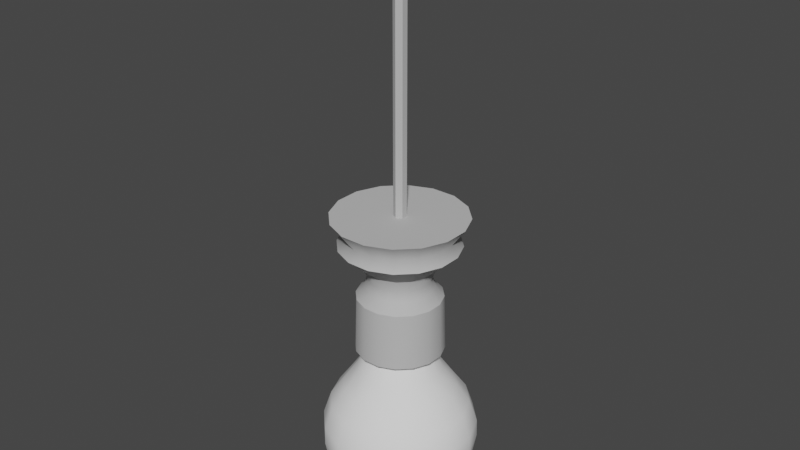 # Source: ampul_1.4.blend  (saved by Blender 2.83.19; exported with 4.5.12 LTS)
import bpy
from mathutils import Matrix  # noqa: F401  (used for matrix-valued properties, if any)

bpy.ops.wm.read_factory_settings(use_empty=True)
scene = bpy.context.scene
scene.name = 'Scene'

# ---- collections
col_collection = bpy.data.collections.new('Collection'); scene.collection.children.link(col_collection)

# ---- materials (node trees are filled in below, after node groups)
mat_k = bpy.data.materials.new('ışık')
mat_k.use_transparent_shadow = False
mat_duy = bpy.data.materials.new('duy')
mat_duy.use_transparent_shadow = False

# ---- node groups
ng_auto_smooth = bpy.data.node_groups.new('Auto Smooth', 'GeometryNodeTree')
_s = ng_auto_smooth.interface.new_socket(name='Geometry', in_out='OUTPUT', socket_type='NodeSocketGeometry')
_s = ng_auto_smooth.interface.new_socket(name='Geometry', in_out='INPUT', socket_type='NodeSocketGeometry')
_s = ng_auto_smooth.interface.new_socket(name='Angle', in_out='INPUT', socket_type='NodeSocketFloat')
_s.subtype = 'ANGLE'
_s.min_value = 0.0
_s.max_value = 3.142
ng_auto_smooth.is_modifier = True
_N = ng_auto_smooth.nodes; _L = ng_auto_smooth.links
n0 = _N.new('NodeGroupOutput'); n0.name = 'Group Output'; n0.location = (480, -100)
n1 = _N.new('NodeGroupInput'); n1.name = 'Group Input'; n1.location = (-420, -300)
n2 = _N.new('NodeGroupInput'); n2.name = 'Group Input.001'; n2.location = (-60, -100)
n3 = _N.new('GeometryNodeSetShadeSmooth'); n3.name = 'Set Shade Smooth'; n3.location = (120, -100)
n3.domain = 'EDGE'
n4 = _N.new('GeometryNodeSetShadeSmooth'); n4.name = 'Set Shade Smooth.001'; n4.location = (300, -100)
n5 = _N.new('GeometryNodeInputMeshEdgeAngle'); n5.name = 'Edge Angle'; n5.location = (-420, -220)
n6 = _N.new('GeometryNodeInputEdgeSmooth'); n6.name = 'Is Edge Smooth'; n6.location = (-60, -160)
n7 = _N.new('GeometryNodeInputShadeSmooth'); n7.name = 'Is Face Smooth'; n7.location = (-240, -340)
n8 = _N.new('FunctionNodeBooleanMath'); n8.name = 'Boolean Math'; n8.location = (-60, -220)
n9 = _N.new('FunctionNodeCompare'); n9.name = 'Compare'; n9.location = (-240, -180)
n9.operation = 'LESS_EQUAL'
_L.new(n5.outputs[0], n9.inputs[0])
_L.new(n4.outputs[0], n0.inputs[0])
_L.new(n1.outputs[1], n9.inputs[1])
_L.new(n9.outputs[0], n8.inputs[0])
_L.new(n7.outputs[0], n8.inputs[1])
_L.new(n2.outputs[0], n3.inputs[0])
_L.new(n6.outputs[0], n3.inputs[1])
_L.new(n3.outputs[0], n4.inputs[0])
_L.new(n8.outputs[0], n3.inputs[2])
n0.is_active_output = True

# ---- material node trees
mat_k.use_nodes = True; mat_k.node_tree.nodes.clear()
_N = mat_k.node_tree.nodes; _L = mat_k.node_tree.links
n0 = _N.new('ShaderNodeBsdfPrincipled'); n0.name = 'Principled BSDF'; n0.location = (10, 300)
n0.distribution = 'GGX'
n0.subsurface_method = 'BURLEY'
n0.inputs[2].default_value = 0.0
n0.inputs[3].default_value = 1.45
n0.inputs[27].default_value = (0.1005, 0.1005, 0.1005, 1.0)
n0.inputs[28].default_value = 1.0
n1 = _N.new('ShaderNodeOutputMaterial'); n1.name = 'Material Output'; n1.location = (300, 300)
_L.new(n0.outputs[0], n1.inputs[0])
n1.is_active_output = True
mat_duy.use_nodes = True; mat_duy.node_tree.nodes.clear()
_N = mat_duy.node_tree.nodes; _L = mat_duy.node_tree.links
n0 = _N.new('ShaderNodeBsdfPrincipled'); n0.name = 'Principled BSDF'; n0.location = (10, 300)
n0.distribution = 'GGX'
n0.subsurface_method = 'BURLEY'
n0.inputs[0].default_value = (0.5324, 0.5324, 0.5324, 1.0)
n0.inputs[2].default_value = 1.0
n0.inputs[3].default_value = 1.45
n0.inputs[27].default_value = (0.0, 0.0, 0.0, 1.0)
n0.inputs[28].default_value = 1.0
n1 = _N.new('ShaderNodeOutputMaterial'); n1.name = 'Material Output'; n1.location = (300, 300)
_L.new(n0.outputs[0], n1.inputs[0])
n1.is_active_output = True

# ---- world
world_world = bpy.data.worlds.new('World'); scene.world = world_world
world_world.use_nodes = True; world_world.node_tree.nodes.clear()
_N = world_world.node_tree.nodes; _L = world_world.node_tree.links
n0 = _N.new('ShaderNodeOutputWorld'); n0.name = 'World Output'; n0.location = (300, 300)
n1 = _N.new('ShaderNodeBackground'); n1.name = 'Background'; n1.location = (10, 300)
n1.inputs[0].default_value = (0.05088, 0.05088, 0.05088, 1.0)
_L.new(n1.outputs[0], n0.inputs[0])
n0.is_active_output = True
world_world.color = (0.05088, 0.05088, 0.05088)
world_world.use_sun_shadow = False
world_world.sun_shadow_jitter_overblur = 0.0

# ---- meshes
me_torus = bpy.data.meshes.new('Torus')
me_torus.from_pydata([(0.03948, 0.1985, 0.529), (0.1124, 0.1683, 0.529), (0.1683, 0.1124, 0.529), (0.1985, 0.03948, 0.529), (0.1985, -0.03948, 0.529), (0.1683, -0.1124, 0.529), (0.1124, -0.1683, 0.529), (0.03948, -0.1985, 0.529), (-0.03948, -0.1985, 0.529), (-0.1124, -0.1683, 0.529), (-0.1683, -0.1124, 0.529), (-0.1985, -0.03948, 0.529), (-0.1985, 0.03948, 0.529), (-0.1683, 0.1124, 0.529), (-0.1124, 0.1683, 0.529), (-0.03948, 0.1985, 0.529), (-0.05149, 0.2588, -0.03059), (-0.1466, 0.2194, -0.03059), (-0.2194, 0.1466, -0.03059), (-0.2588, 0.05149, -0.03059), (-0.2588, -0.05149, -0.03059), (-0.2194, -0.1466, -0.03059), (-0.1466, -0.2194, -0.03059), (-0.05149, -0.2588, -0.03059), (0.05149, -0.2588, -0.03059), (0.1466, -0.2194, -0.03059), (0.2194, -0.1466, -0.03059), (0.2588, -0.05149, -0.03059), (0.2588, 0.05149, -0.03059), (0.2194, 0.1466, -0.03059), (0.1466, 0.2194, -0.03059), (0.05149, 0.2588, -0.03059), (0.04947, 0.2487, -0.2289), (0.03717, 0.1869, -0.05274), (0.1409, 0.2109, -0.2289), (0.1058, 0.1584, -0.05274), (0.2109, 0.1409, -0.2289), (0.1584, 0.1058, -0.05274), (0.2487, 0.04947, -0.2289), (0.1869, 0.03717, -0.05274), (0.2487, -0.04947, -0.2289), (0.1869, -0.03717, -0.05274), (0.2109, -0.1409, -0.2289), (0.1584, -0.1058, -0.05274), (0.1409, -0.2109, -0.2289), (0.1058, -0.1584, -0.05274), (0.04947, -0.2487, -0.2289), (0.03717, -0.1869, -0.05274), (-0.04947, -0.2487, -0.2289), (-0.03717, -0.1869, -0.05274), (-0.1409, -0.2109, -0.2289), (-0.1059, -0.1584, -0.05274), (-0.2109, -0.1409, -0.2289), (-0.1584, -0.1058, -0.05274), (-0.2487, -0.04947, -0.2289), (-0.1869, -0.03717, -0.05274), (-0.2487, 0.04947, -0.2289), (-0.1869, 0.03717, -0.05274), (-0.2109, 0.1409, -0.2289), (-0.1584, 0.1059, -0.05274), (-0.1409, 0.2109, -0.2289), (-0.1058, 0.1584, -0.05274), (-0.04947, 0.2487, -0.2289), (-0.03717, 0.1869, -0.05274), (0.06581, 0.3308, -0.3981), (0.1874, 0.2805, -0.3981), (0.2805, 0.1874, -0.3981), (0.3308, 0.06581, -0.3981), (0.3308, -0.06581, -0.3981), (0.2805, -0.1874, -0.3981), (0.1874, -0.2805, -0.3981), (0.06581, -0.3308, -0.3981), (-0.06581, -0.3308, -0.3981), (-0.1874, -0.2805, -0.3981), (-0.2805, -0.1874, -0.3981), (-0.3308, -0.06581, -0.3981), (-0.3308, 0.06581, -0.3981), (-0.2805, 0.1874, -0.3981), (-0.1874, 0.2805, -0.3981), (-0.06581, 0.3308, -0.3981), (0.0812, 0.4082, -0.552), (0.2312, 0.3461, -0.552), (0.3461, 0.2312, -0.552), (0.4082, 0.0812, -0.552), (0.4082, -0.0812, -0.552), (0.3461, -0.2312, -0.552), (0.2312, -0.3461, -0.552), (0.0812, -0.4082, -0.552), (-0.0812, -0.4082, -0.552), (-0.2312, -0.3461, -0.552), (-0.3461, -0.2312, -0.552), (-0.4082, -0.0812, -0.552), (-0.4082, 0.0812, -0.552), (-0.3461, 0.2312, -0.552), (-0.2312, 0.3461, -0.552), (-0.0812, 0.4082, -0.552), (0.09032, 0.4541, -0.7491), (0.2572, 0.385, -0.7491), (0.385, 0.2572, -0.7491), (0.4541, 0.09032, -0.7491), (0.4541, -0.09032, -0.7491), (0.385, -0.2572, -0.7491), (0.2572, -0.385, -0.7491), (0.09032, -0.4541, -0.7491), (-0.09032, -0.4541, -0.7491), (-0.2572, -0.385, -0.7491), (-0.385, -0.2572, -0.7491), (-0.4541, -0.09032, -0.7491), (-0.4541, 0.09032, -0.7491), (-0.385, 0.2572, -0.7491), (-0.2572, 0.385, -0.7491), (-0.09032, 0.4541, -0.7491), (0.0867, 0.4359, -1.052), (0.2469, 0.3695, -1.052), (0.3695, 0.2469, -1.052), (0.4359, 0.0867, -1.052), (0.4359, -0.0867, -1.052), (0.3695, -0.2469, -1.052), (0.2469, -0.3695, -1.052), (0.0867, -0.4359, -1.052), (-0.0867, -0.4359, -1.052), (-0.2469, -0.3695, -1.052), (-0.3695, -0.2469, -1.052), (-0.4359, -0.0867, -1.052), (-0.4359, 0.0867, -1.052), (-0.3695, 0.2469, -1.052), (-0.2469, 0.3695, -1.052), (-0.0867, 0.4359, -1.052), (0.06228, 0.3131, -1.297), (0.1774, 0.2654, -1.297), (0.2654, 0.1774, -1.297), (0.3131, 0.06228, -1.297), (0.3131, -0.06228, -1.297), (0.2654, -0.1774, -1.297), (0.1774, -0.2654, -1.297), (0.06228, -0.3131, -1.297), (-0.06228, -0.3131, -1.297), (-0.1774, -0.2654, -1.297), (-0.2654, -0.1774, -1.297), (-0.3131, -0.06228, -1.297), (-0.3131, 0.06228, -1.297), (-0.2654, 0.1774, -1.297), (-0.1774, 0.2654, -1.297), (-0.06228, 0.3131, -1.297), (-0.00431, 6.24e-08, -1.419), (-6.827e-09, 0.03773, 0.6605), (-6.827e-09, 0.03773, 3.408), (0.03268, 0.01887, 0.6605), (0.03268, 0.01887, 3.408), (0.03268, -0.01887, 0.6605), (0.03268, -0.01887, 3.408), (-1.013e-08, -0.03774, 0.6605), (-1.013e-08, -0.03774, 3.408), (-0.03268, -0.01887, 0.6605), (-0.03268, -0.01887, 3.408), (-0.03268, 0.01887, 0.6605), (-0.03268, 0.01887, 3.408), (0.1439, 0.08307, 3.421), (1.478e-08, 0.1661, 3.421), (0.1439, -0.08307, 3.421), (2.503e-10, -0.1661, 3.421), (-0.1439, -0.08307, 3.421), (-0.1439, 0.08307, 3.421), (0.1439, 0.08307, 3.535), (1.478e-08, 0.1661, 3.535), (0.1439, -0.08307, 3.535), (2.503e-10, -0.1661, 3.535), (-0.1439, -0.08307, 3.535), (-0.1439, 0.08307, 3.535), (0.0496, 0.2494, 0.4455), (0.1412, 0.2114, 0.4455), (0.2114, 0.1412, 0.4455), (0.2494, 0.0496, 0.4455), (0.2494, -0.0496, 0.4455), (0.2114, -0.1412, 0.4455), (0.1412, -0.2114, 0.4455), (0.0496, -0.2494, 0.4455), (-0.0496, -0.2494, 0.4455), (-0.1412, -0.2114, 0.4455), (-0.2114, -0.1412, 0.4455), (-0.2494, -0.0496, 0.4455), (-0.2494, 0.0496, 0.4455), (-0.2114, 0.1412, 0.4455), (-0.1412, 0.2114, 0.4455), (-0.0496, 0.2494, 0.4455), (0.03637, 0.1828, 0.6125), (0.1036, 0.155, 0.6125), (0.155, 0.1036, 0.6125), (0.1828, 0.03637, 0.6125), (0.1828, -0.03637, 0.6125), (0.155, -0.1036, 0.6125), (0.1036, -0.155, 0.6125), (0.03637, -0.1828, 0.6125), (-0.03637, -0.1828, 0.6125), (-0.1036, -0.155, 0.6125), (-0.155, -0.1036, 0.6125), (-0.1828, -0.03637, 0.6125), (-0.1828, 0.03637, 0.6125), (-0.155, 0.1036, 0.6125), (-0.1036, 0.155, 0.6125), (-0.03637, 0.1828, 0.6125), (0.04053, 0.2037, 0.7125), (0.1154, 0.1727, 0.7125), (0.1727, 0.1154, 0.7125), (0.2037, 0.04053, 0.7125), (0.2037, -0.04053, 0.7125), (0.1727, -0.1154, 0.7125), (0.1154, -0.1727, 0.7125), (0.04053, -0.2037, 0.7125), (-0.04053, -0.2037, 0.7125), (-0.1154, -0.1727, 0.7125), (-0.1727, -0.1154, 0.7125), (-0.2037, -0.04053, 0.7125), (-0.2037, 0.04053, 0.7125), (-0.1727, 0.1154, 0.7125), (-0.1154, 0.1727, 0.7125), (-0.04053, 0.2037, 0.7125), (0.06946, 0.3492, 0.8986), (0.1978, 0.296, 0.8986), (0.296, 0.1978, 0.8986), (0.3492, 0.06946, 0.8986), (0.3492, -0.06946, 0.8986), (0.296, -0.1978, 0.8986), (0.1978, -0.296, 0.8986), (0.06946, -0.3492, 0.8986), (-0.06946, -0.3492, 0.8986), (-0.1978, -0.296, 0.8986), (-0.296, -0.1978, 0.8986), (-0.3492, -0.06946, 0.8986), (-0.3492, 0.06946, 0.8986), (-0.296, 0.1978, 0.8986), (-0.1978, 0.296, 0.8986), (-0.06946, 0.3492, 0.8986), (0.06264, 0.3149, 0.994), (0.1784, 0.267, 0.994), (0.267, 0.1784, 0.994), (0.3149, 0.06264, 0.994), (0.3149, -0.06264, 0.994), (0.267, -0.1784, 0.994), (0.1784, -0.267, 0.994), (0.06264, -0.3149, 0.994), (-0.06264, -0.3149, 0.994), (-0.1784, -0.267, 0.994), (-0.267, -0.1784, 0.994), (-0.3149, -0.06264, 0.994), (-0.3149, 0.06264, 0.994), (-0.267, 0.1784, 0.994), (-0.1784, 0.267, 0.994), (-0.06264, 0.3149, 0.994), (0.07731, 0.3887, 1.139), (0.2202, 0.3295, 1.139), (0.3295, 0.2202, 1.139), (0.3887, 0.07731, 1.139), (0.3887, -0.07731, 1.139), (0.3295, -0.2202, 1.139), (0.2202, -0.3295, 1.139), (0.07731, -0.3887, 1.139), (-0.07731, -0.3887, 1.139), (-0.2202, -0.3295, 1.139), (-0.3295, -0.2202, 1.139), (-0.3887, -0.07731, 1.139), (-0.3887, 0.07731, 1.139), (-0.3295, 0.2202, 1.139), (-0.2202, 0.3295, 1.139), (-0.07731, 0.3887, 1.139), (-0.456, 0.0907, -0.9007), (0.2583, -0.3866, -0.9007), (-0.3866, 0.2583, -0.9007), (0.0907, 0.456, -0.9007), (0.0907, -0.456, -0.9007), (-0.2583, 0.3866, -0.9007), (0.2583, 0.3866, -0.9007), (-0.0907, -0.456, -0.9007), (-0.0907, 0.456, -0.9007), (0.3866, 0.2583, -0.9007), (-0.2583, -0.3866, -0.9007), (0.456, 0.0907, -0.9007), (-0.3866, -0.2583, -0.9007), (0.456, -0.0907, -0.9007), (-0.456, -0.0907, -0.9007), (0.3866, -0.2583, -0.9007), (0.07857, 0.395, -1.18), (-0.2237, 0.3348, -1.18), (0.07857, -0.395, -1.18), (0.2237, 0.3348, -1.18), (-0.07857, -0.395, -1.18), (-0.07856, 0.395, -1.18), (0.3348, 0.2237, -1.18), (-0.2237, -0.3348, -1.18), (0.395, 0.07857, -1.18), (-0.3348, -0.2237, -1.18), (0.395, -0.07857, -1.18), (-0.395, -0.07857, -1.18), (0.3348, -0.2237, -1.18), (-0.395, 0.07857, -1.18), (0.2237, -0.3348, -1.18), (-0.3348, 0.2237, -1.18), (0.03928, 0.1975, -1.36), (0.1119, 0.1674, -1.36), (0.1674, 0.1119, -1.36), (0.1975, 0.03928, -1.36), (0.1975, -0.03928, -1.36), (0.1674, -0.1119, -1.36), (0.1119, -0.1674, -1.36), (0.03928, -0.1975, -1.36), (-0.03928, -0.1975, -1.36), (-0.1119, -0.1674, -1.36), (-0.1674, -0.1119, -1.36), (-0.1975, -0.03928, -1.36), (-0.1975, 0.03928, -1.36), (-0.1674, 0.1119, -1.36), (-0.1119, 0.1674, -1.36), (-0.03928, 0.1975, -1.36), (4.959e-08, 9.127e-08, -1.402)], [], [(28, 29, 171, 172), (20, 21, 179, 180), (26, 27, 173, 174), (19, 20, 180, 181), (25, 26, 174, 175), (18, 19, 181, 182), (24, 25, 175, 176), (17, 18, 182, 183), (22, 23, 177, 178), (30, 31, 169, 170), (23, 24, 176, 177), (16, 17, 183, 184), (29, 30, 170, 171), (16, 184, 169, 31), (21, 22, 178, 179), (59, 18, 17, 61), (5, 190, 191, 6), (41, 27, 26, 43), (43, 26, 25, 45), (33, 63, 16, 31), (57, 55, 20, 19), (47, 24, 23, 49), (49, 23, 22, 51), (62, 63, 33, 32), (53, 21, 20, 55), (45, 25, 24, 47), (35, 30, 29, 37), (57, 19, 18, 59), (39, 28, 27, 41), (61, 17, 16, 63), (53, 51, 22, 21), (35, 33, 31, 30), (39, 37, 29, 28), (33, 35, 34, 32), (35, 37, 36, 34), (37, 39, 38, 36), (39, 41, 40, 38), (41, 43, 42, 40), (43, 45, 44, 42), (45, 47, 46, 44), (47, 49, 48, 46), (49, 51, 50, 48), (51, 53, 52, 50), (53, 55, 54, 52), (55, 57, 56, 54), (57, 59, 58, 56), (59, 61, 60, 58), (61, 63, 62, 60), (54, 75, 74, 52), (62, 79, 78, 60), (50, 73, 72, 48), (40, 68, 67, 38), (58, 77, 76, 56), (36, 66, 65, 34), (46, 71, 70, 44), (32, 64, 79, 62), (42, 69, 68, 40), (60, 78, 77, 58), (38, 67, 66, 36), (56, 76, 75, 54), (52, 74, 73, 50), (46, 48, 72, 71), (83, 84, 100, 99), (44, 70, 69, 42), (66, 67, 83, 82), (73, 74, 90, 89), (67, 68, 84, 83), (74, 75, 91, 90), (68, 69, 85, 84), (75, 76, 92, 91), (69, 70, 86, 85), (76, 77, 93, 92), (70, 71, 87, 86), (79, 64, 80, 95), (77, 78, 94, 93), (64, 65, 81, 80), (71, 72, 88, 87), (78, 79, 95, 94), (65, 66, 82, 81), (72, 73, 89, 88), (84, 85, 101, 100), (280, 266, 118, 117), (90, 91, 107, 106), (91, 92, 108, 107), (85, 86, 102, 101), (92, 93, 109, 108), (86, 87, 103, 102), (95, 80, 96, 111), (93, 94, 110, 109), (80, 81, 97, 96), (87, 88, 104, 103), (94, 95, 111, 110), (81, 82, 98, 97), (88, 89, 105, 104), (82, 83, 99, 98), (89, 90, 106, 105), (265, 267, 125, 124), (296, 282, 142, 141), (266, 269, 119, 118), (273, 268, 112, 127), (267, 270, 126, 125), (268, 271, 113, 112), (269, 272, 120, 119), (270, 273, 127, 126), (271, 274, 114, 113), (272, 275, 121, 120), (274, 276, 115, 114), (275, 277, 122, 121), (276, 278, 116, 115), (277, 279, 123, 122), (278, 280, 117, 116), (279, 265, 124, 123), (281, 284, 129, 128), (283, 285, 136, 135), (282, 286, 143, 142), (284, 287, 130, 129), (285, 288, 137, 136), (281, 128, 143, 286), (287, 289, 131, 130), (288, 290, 138, 137), (289, 291, 132, 131), (290, 292, 139, 138), (291, 293, 133, 132), (292, 294, 140, 139), (293, 295, 134, 133), (294, 296, 141, 140), (295, 283, 135, 134), (15, 0, 169, 184), (145, 146, 148, 147), (147, 148, 150, 149), (149, 150, 152, 151), (151, 152, 154, 153), (150, 148, 157, 159), (153, 154, 156, 155), (155, 156, 146, 145), (158, 162, 168, 164), (156, 154, 161, 162), (148, 146, 158, 157), (152, 150, 159, 160), (146, 156, 162, 158), (154, 152, 160, 161), (163, 164, 168, 167, 166, 165), (161, 160, 166, 167), (159, 157, 163, 165), (162, 161, 167, 168), (160, 159, 165, 166), (157, 158, 164, 163), (0, 1, 170, 169), (1, 2, 171, 170), (2, 3, 172, 171), (3, 4, 173, 172), (4, 5, 174, 173), (5, 6, 175, 174), (6, 7, 176, 175), (7, 8, 177, 176), (8, 9, 178, 177), (9, 10, 179, 178), (10, 11, 180, 179), (11, 12, 181, 180), (12, 13, 182, 181), (13, 14, 183, 182), (14, 15, 184, 183), (13, 12, 197, 198), (198, 214, 215, 199), (7, 6, 191, 192), (0, 15, 200, 185), (14, 13, 198, 199), (1, 0, 185, 186), (8, 7, 192, 193), (15, 14, 199, 200), (2, 1, 186, 187), (9, 8, 193, 194), (3, 2, 187, 188), (10, 9, 194, 195), (4, 3, 188, 189), (11, 10, 195, 196), (5, 4, 189, 190), (12, 11, 196, 197), (186, 185, 201, 202), (201, 216, 232, 217), (193, 192, 208, 209), (200, 199, 215, 216), (187, 186, 202, 203), (194, 193, 209, 210), (185, 200, 216, 201), (188, 187, 203, 204), (195, 194, 210, 211), (189, 188, 204, 205), (196, 195, 211, 212), (190, 189, 205, 206), (197, 196, 212, 213), (191, 190, 206, 207), (198, 197, 213, 214), (192, 191, 207, 208), (202, 218, 219, 203), (219, 235, 236, 220), (209, 225, 226, 210), (204, 203, 219, 220), (211, 210, 226, 227), (205, 204, 220, 221), (212, 211, 227, 228), (206, 205, 221, 222), (213, 212, 228, 229), (207, 206, 222, 223), (214, 213, 229, 230), (208, 207, 223, 224), (215, 214, 230, 231), (202, 201, 217, 218), (209, 208, 224, 225), (216, 215, 231, 232), (227, 226, 242, 243), (239, 238, 254, 255), (221, 220, 236, 237), (228, 227, 243, 244), (222, 221, 237, 238), (229, 228, 244, 245), (223, 222, 238, 239), (230, 229, 245, 246), (224, 223, 239, 240), (217, 232, 248, 233), (231, 230, 246, 247), (218, 217, 233, 234), (225, 224, 240, 241), (232, 231, 247, 248), (219, 218, 234, 235), (226, 225, 241, 242), (244, 260, 261, 245), (239, 255, 256, 240), (245, 261, 262, 246), (246, 262, 263, 247), (240, 256, 257, 241), (247, 263, 264, 248), (234, 250, 251, 235), (241, 257, 258, 242), (248, 264, 249, 233), (235, 251, 252, 236), (242, 258, 259, 243), (236, 252, 253, 237), (243, 259, 260, 244), (237, 253, 254, 238), (249, 264, 263, 262, 261, 260, 259, 258, 257, 256, 255, 254, 253, 252, 251, 250), (27, 28, 172, 173), (107, 108, 265, 279), (100, 101, 280, 278), (106, 107, 279, 277), (99, 100, 278, 276), (105, 106, 277, 275), (98, 99, 276, 274), (104, 105, 275, 272), (97, 98, 274, 271), (110, 111, 273, 270), (103, 104, 272, 269), (96, 97, 271, 268), (109, 110, 270, 267), (111, 96, 268, 273), (102, 103, 269, 266), (108, 109, 267, 265), (101, 102, 266, 280), (118, 119, 283, 295), (124, 125, 296, 294), (117, 118, 295, 293), (123, 124, 294, 292), (116, 117, 293, 291), (122, 123, 292, 290), (115, 116, 291, 289), (121, 122, 290, 288), (114, 115, 289, 287), (112, 281, 286, 127), (120, 121, 288, 285), (113, 114, 287, 284), (126, 127, 286, 282), (119, 120, 285, 283), (112, 113, 284, 281), (125, 126, 282, 296), (34, 65, 64, 32), (140, 141, 310, 309), (133, 134, 303, 302), (141, 142, 311, 310), (134, 135, 304, 303), (142, 143, 312, 311), (135, 136, 305, 304), (128, 129, 298, 297), (143, 128, 297, 312), (136, 137, 306, 305), (129, 130, 299, 298), (137, 138, 307, 306), (130, 131, 300, 299), (138, 139, 308, 307), (131, 132, 301, 300), (139, 140, 309, 308), (132, 133, 302, 301), (301, 302, 313), (309, 310, 313), (302, 303, 313), (310, 311, 313), (303, 304, 313), (311, 312, 313), (304, 305, 313), (297, 298, 313), (312, 297, 313), (305, 306, 313), (298, 299, 313), (306, 307, 313), (299, 300, 313), (307, 308, 313), (300, 301, 313), (308, 309, 313), (233, 249, 250, 234)])
me_torus.polygons.foreach_set('use_smooth', [1, 1, 1, 1, 1, 1, 1, 1, 1, 1, 1, 1, 1, 1, 1, 1, 1, 1, 1, 1, 1, 1, 1, 1, 1, 1, 1, 1, 1, 1, 1, 1, 1, 1, 1, 1, 1, 1, 1, 1, 1, 1, 1, 1, 1, 1, 1, 1, 1, 1, 1, 1, 1, 1, 1, 1, 1, 1, 1, 1, 1, 1, 1, 1, 1, 1, 1, 1, 1, 1, 1, 1, 1, 1, 1, 1, 1, 1, 1, 1, 1, 1, 1, 1, 1, 1, 1, 1, 1, 1, 1, 1, 1, 1, 1, 1, 1, 1, 1, 1, 1, 1, 1, 1, 1, 1, 1, 1, 1, 1, 1, 1, 1, 1, 1, 1, 1, 1, 1, 1, 1, 1, 1, 1, 1, 1, 1, 1, 0, 0, 0, 0, 0, 0, 0, 0, 0, 0, 0, 0, 0, 0, 0, 0, 0, 0, 0, 1, 1, 1, 1, 1, 1, 1, 1, 1, 1, 1, 1, 1, 1, 1, 1, 1, 1, 1, 1, 1, 1, 1, 1, 1, 1, 1, 1, 1, 1, 1, 1, 1, 1, 1, 1, 1, 1, 1, 1, 1, 1, 1, 1, 1, 1, 1, 1, 1, 1, 1, 1, 1, 1, 1, 1, 1, 1, 1, 1, 1, 1, 1, 1, 1, 1, 1, 1, 1, 1, 1, 1, 1, 1, 1, 1, 1, 1, 1, 1, 1, 1, 1, 1, 1, 1, 1, 1, 1, 1, 1, 1, 1, 1, 1, 1, 1, 1, 1, 1, 1, 1, 1, 1, 1, 1, 1, 1, 1, 1, 1, 1, 1, 1, 1, 1, 1, 1, 1, 1, 1, 1, 1, 1, 1, 1, 1, 1, 1, 1, 1, 1, 1, 1, 1, 1, 1, 1, 1, 1, 1, 1, 1, 1, 1, 1, 1, 1, 1, 1, 1, 1, 1, 1, 1, 1, 1, 1, 1, 1, 1])
me_torus.polygons.foreach_set('material_index', [1, 1, 1, 1, 1, 1, 1, 1, 1, 1, 1, 1, 1, 1, 1, 1, 1, 1, 1, 1, 1, 1, 1, 0, 1, 1, 1, 1, 1, 1, 1, 1, 1, 0, 0, 0, 0, 0, 0, 0, 0, 0, 0, 0, 0, 0, 0, 0, 0, 0, 0, 0, 0, 0, 0, 0, 0, 0, 0, 0, 0, 0, 0, 0, 0, 0, 0, 0, 0, 0, 0, 0, 0, 0, 0, 0, 0, 0, 0, 0, 0, 0, 0, 0, 0, 0, 0, 0, 0, 0, 0, 0, 0, 0, 0, 0, 0, 0, 0, 0, 0, 0, 0, 0, 0, 0, 0, 0, 0, 0, 0, 0, 0, 0, 0, 0, 0, 0, 0, 0, 0, 0, 0, 0, 0, 0, 0, 1, 1, 1, 1, 1, 1, 1, 1, 1, 1, 1, 1, 1, 1, 1, 1, 1, 1, 1, 1, 1, 1, 1, 1, 1, 1, 1, 1, 1, 1, 1, 1, 1, 1, 1, 1, 1, 1, 1, 1, 1, 1, 1, 1, 1, 1, 1, 1, 1, 1, 1, 1, 1, 1, 1, 1, 1, 1, 1, 1, 1, 1, 1, 1, 1, 1, 1, 1, 1, 1, 1, 1, 1, 1, 1, 1, 1, 1, 1, 1, 1, 1, 1, 1, 1, 1, 1, 1, 1, 1, 1, 1, 1, 1, 1, 1, 1, 1, 1, 1, 1, 1, 1, 1, 1, 1, 1, 1, 1, 1, 1, 1, 1, 1, 1, 0, 0, 0, 0, 0, 0, 0, 0, 0, 0, 0, 0, 0, 0, 0, 0, 0, 0, 0, 0, 0, 0, 0, 0, 0, 0, 0, 0, 0, 0, 0, 0, 0, 0, 0, 0, 0, 0, 0, 0, 0, 0, 0, 0, 0, 0, 0, 0, 0, 0, 0, 0, 0, 0, 0, 0, 0, 0, 0, 0, 0, 0, 0, 0, 0, 1])
_k = set([(16, 17), (16, 31), (17, 18), (18, 19), (19, 20), (20, 21), (21, 22), (22, 23), (23, 24), (24, 25), (25, 26), (26, 27), (27, 28), (28, 29), (29, 30), (30, 31), (33, 35), (33, 63), (35, 37), (37, 39), (39, 41), (41, 43), (43, 45), (45, 47), (47, 49), (49, 51), (51, 53), (53, 55), (55, 57), (57, 59), (59, 61), (61, 63), (169, 170), (169, 184), (170, 171), (171, 172), (172, 173), (173, 174), (174, 175), (175, 176), (176, 177), (177, 178), (178, 179), (179, 180), (180, 181), (181, 182), (182, 183), (183, 184), (201, 202), (201, 216), (202, 203), (203, 204), (204, 205), (205, 206), (206, 207), (207, 208), (208, 209), (209, 210), (210, 211), (211, 212), (212, 213), (213, 214), (214, 215), (215, 216), (217, 218), (217, 232), (218, 219), (219, 220), (220, 221), (221, 222), (222, 223), (223, 224), (224, 225), (225, 226), (226, 227), (227, 228), (228, 229), (229, 230), (230, 231), (231, 232)])
me_torus.attributes.new('sharp_edge', 'BOOLEAN', 'EDGE').data.foreach_set('value', [ (min(e.vertices), max(e.vertices)) in _k for e in me_torus.edges])
_uv = me_torus.uv_layers.new(name='UVMap')
_uv.uv.foreach_set('vector', [0.7812, 1.0, 0.8438, 1.0, 0.8438, 1.0, 0.7812, 1.0, 0.2812, 1.0, 0.3438, 1.0, 0.3438, 1.0, 0.2812, 1.0, 0.6562, 1.0, 0.7188, 1.0, 0.7188, 1.0, 0.6562, 1.0, 0.2188, 1.0, 0.2812, 1.0, 0.2812, 1.0, 0.2188, 1.0, 0.5938, 1.0, 0.6562, 1.0, 0.6562, 1.0, 0.5938, 1.0, 0.1562, 1.0, 0.2188, 1.0, 0.2188, 1.0, 0.1562, 1.0, 0.5312, 1.0, 0.5938, 1.0, 0.5938, 1.0, 0.5312, 1.0, 0.09375, 1.0, 0.1562, 1.0, 0.1562, 1.0, 0.09375, 1.0, 0.4062, 1.0, 0.4688, 1.0, 0.4688, 1.0, 0.4062, 1.0, 0.9062, 1.0, 0.9688, 1.0, 0.9688, 1.0, 0.9062, 1.0, 0.4688, 1.0, 0.5312, 1.0, 0.5312, 1.0, 0.4688, 1.0, 0.03125, 1.0, 0.09375, 1.0, 0.09375, 1.0, 0.03125, 1.0, 0.8438, 1.0, 0.9062, 1.0, 0.9062, 1.0, 0.8438, 1.0, 0.03125, 1.0, 0.03125, 1.0, 0.9688, 1.0, 0.9688, 1.0, 0.3438, 1.0, 0.4062, 1.0, 0.4062, 1.0, 0.3438, 1.0, 0.1562, 1.0, 0.1562, 1.0, 0.09375, 1.0, 0.09375, 1.0, 0.6092, 1.0, 0.6092, 1.0, 0.565, 1.0, 0.565, 1.0, 0.7188, 1.0, 0.7188, 1.0, 0.6562, 1.0, 0.6562, 1.0, 0.6562, 1.0, 0.6562, 1.0, 0.5938, 1.0, 0.5938, 1.0, 0.9688, 1.0, 0.03125, 1.0, 0.03125, 1.0, 0.9688, 1.0, 0.2188, 1.0, 0.2812, 1.0, 0.2812, 1.0, 0.2188, 1.0, 0.5312, 1.0, 0.5312, 1.0, 0.4688, 1.0, 0.4688, 1.0, 0.4688, 1.0, 0.4688, 1.0, 0.4062, 1.0, 0.4062, 1.0, 0.03125, 0.5, 0.03125, 1.0, 0.9688, 1.0, 0.9688, 0.5, 0.3438, 1.0, 0.3438, 1.0, 0.2812, 1.0, 0.2812, 1.0, 0.5938, 1.0, 0.5938, 1.0, 0.5312, 1.0, 0.5312, 1.0, 0.9062, 1.0, 0.9062, 1.0, 0.8438, 1.0, 0.8438, 1.0, 0.2188, 1.0, 0.2188, 1.0, 0.1562, 1.0, 0.1562, 1.0, 0.7812, 1.0, 0.7812, 1.0, 0.7188, 1.0, 0.7188, 1.0, 0.09375, 1.0, 0.09375, 1.0, 0.03125, 1.0, 0.03125, 1.0, 0.3438, 1.0, 0.4062, 1.0, 0.4062, 1.0, 0.3438, 1.0, 0.9062, 1.0, 0.9688, 1.0, 0.9688, 1.0, 0.9062, 1.0, 0.7812, 1.0, 0.8438, 1.0, 0.8438, 1.0, 0.7812, 1.0, 0.9688, 1.0, 0.9062, 1.0, 0.9062, 0.5, 0.9688, 0.5, 0.9062, 1.0, 0.8438, 1.0, 0.8438, 0.5, 0.9062, 0.5, 0.8438, 1.0, 0.7812, 1.0, 0.7812, 0.5, 0.8438, 0.5, 0.7812, 1.0, 0.7188, 1.0, 0.7188, 0.5, 0.7812, 0.5, 0.7188, 1.0, 0.6562, 1.0, 0.6562, 0.5, 0.7188, 0.5, 0.6562, 1.0, 0.5938, 1.0, 0.5938, 0.5, 0.6562, 0.5, 0.5938, 1.0, 0.5312, 1.0, 0.5312, 0.5, 0.5938, 0.5, 0.5312, 1.0, 0.4688, 1.0, 0.4688, 0.5, 0.5312, 0.5, 0.4688, 1.0, 0.4062, 1.0, 0.4063, 0.5, 0.4688, 0.5, 0.4062, 1.0, 0.3438, 1.0, 0.3438, 0.5, 0.4063, 0.5, 0.3438, 1.0, 0.2812, 1.0, 0.2812, 0.5, 0.3438, 0.5, 0.2812, 1.0, 0.2188, 1.0, 0.2188, 0.5, 0.2812, 0.5, 0.2188, 1.0, 0.1562, 1.0, 0.1562, 0.5, 0.2188, 0.5, 0.1562, 1.0, 0.09375, 1.0, 0.09375, 0.5, 0.1562, 0.5, 0.09375, 1.0, 0.03125, 1.0, 0.03125, 0.5, 0.09375, 0.5, 0.2812, 0.5, 0.2812, 0.5, 0.3438, 0.5, 0.3438, 0.5, 0.03125, 0.5, 0.03125, 0.5, 0.09375, 0.5, 0.09375, 0.5, 0.4063, 0.5, 0.4062, 0.5, 0.4688, 0.5, 0.4688, 0.5, 0.7188, 0.5, 0.7188, 0.5, 0.7812, 0.5, 0.7812, 0.5, 0.1562, 0.5, 0.1562, 0.5, 0.2188, 0.5, 0.2188, 0.5, 0.8438, 0.5, 0.8438, 0.5, 0.9062, 0.5, 0.9062, 0.5, 0.5312, 0.5, 0.5312, 0.5, 0.5938, 0.5, 0.5938, 0.5, 0.9688, 0.5, 0.9688, 0.5, 0.03125, 0.5, 0.03125, 0.5, 0.6562, 0.5, 0.6562, 0.5, 0.7188, 0.5, 0.7188, 0.5, 0.09375, 0.5, 0.09375, 0.5, 0.1562, 0.5, 0.1562, 0.5, 0.7812, 0.5, 0.7812, 0.5, 0.8438, 0.5, 0.8438, 0.5, 0.2188, 0.5, 0.2188, 0.5, 0.2812, 0.5, 0.2812, 0.5, 0.3438, 0.5, 0.3438, 0.5, 0.4062, 0.5, 0.4063, 0.5, 0.5312, 0.5, 0.4688, 0.5, 0.4688, 0.5, 0.5312, 0.5, 0.7812, 0.5, 0.7188, 0.5, 0.7188, 0.5, 0.7812, 0.5, 0.5938, 0.5, 0.5938, 0.5, 0.6562, 0.5, 0.6562, 0.5, 0.8438, 0.5, 0.7812, 0.5, 0.7812, 0.5, 0.8438, 0.5, 0.4062, 0.5, 0.3438, 0.5, 0.3438, 0.5, 0.4062, 0.5, 0.7812, 0.5, 0.7188, 0.5, 0.7188, 0.5, 0.7812, 0.5, 0.3438, 0.5, 0.2812, 0.5, 0.2812, 0.5, 0.3438, 0.5, 0.7188, 0.5, 0.6562, 0.5, 0.6562, 0.5, 0.7188, 0.5, 0.2812, 0.5, 0.2188, 0.5, 0.2188, 0.5, 0.2812, 0.5, 0.6562, 0.5, 0.5938, 0.5, 0.5938, 0.5, 0.6562, 0.5, 0.2188, 0.5, 0.1562, 0.5, 0.1562, 0.5, 0.2188, 0.5, 0.5938, 0.5, 0.5312, 0.5, 0.5312, 0.5, 0.5938, 0.5, 0.03125, 0.5, 0.9688, 0.5, 0.9688, 0.5, 0.03125, 0.5, 0.1562, 0.5, 0.09375, 0.5, 0.09375, 0.5, 0.1562, 0.5, 0.9688, 0.5, 0.9062, 0.5, 0.9062, 0.5, 0.9688, 0.5, 0.5312, 0.5, 0.4688, 0.5, 0.4688, 0.5, 0.5312, 0.5, 0.09375, 0.5, 0.03125, 0.5, 0.03125, 0.5, 0.09375, 0.5, 0.9062, 0.5, 0.8438, 0.5, 0.8438, 0.5, 0.9062, 0.5, 0.4688, 0.5, 0.4062, 0.5, 0.4062, 0.5, 0.4688, 0.5, 0.7188, 0.5, 0.6562, 0.5, 0.6562, 0.5, 0.7188, 0.5, 0.6562, 0.5, 0.5938, 0.5, 0.5938, 0.5, 0.6562, 0.5, 0.3438, 0.5, 0.2812, 0.5, 0.2812, 0.5, 0.3438, 0.5, 0.2812, 0.5, 0.2188, 0.5, 0.2188, 0.5, 0.2812, 0.5, 0.6562, 0.5, 0.5938, 0.5, 0.5938, 0.5, 0.6562, 0.5, 0.2188, 0.5, 0.1562, 0.5, 0.1562, 0.5, 0.2188, 0.5, 0.5938, 0.5, 0.5312, 0.5, 0.5312, 0.5, 0.5938, 0.5, 0.03125, 0.5, 0.9688, 0.5, 0.9688, 0.5, 0.03125, 0.5, 0.1562, 0.5, 0.09375, 0.5, 0.09375, 0.5, 0.1562, 0.5, 0.9688, 0.5, 0.9062, 0.5, 0.9062, 0.5, 0.9688, 0.5, 0.5312, 0.5, 0.4688, 0.5, 0.4688, 0.5, 0.5312, 0.5, 0.09375, 0.5, 0.03125, 0.5, 0.03125, 0.5, 0.09375, 0.5, 0.9062, 0.5, 0.8438, 0.5, 0.8438, 0.5, 0.9062, 0.5, 0.4688, 0.5, 0.4062, 0.5, 0.4062, 0.5, 0.4688, 0.5, 0.8438, 0.5, 0.7812, 0.5, 0.7812, 0.5, 0.8438, 0.5, 0.4062, 0.5, 0.3438, 0.5, 0.3438, 0.5, 0.4062, 0.5, 0.2188, 0.5, 0.1562, 0.5, 0.1562, 0.5, 0.2188, 0.5, 0.1562, 0.5, 0.09375, 0.5, 0.09375, 0.5, 0.1562, 0.5, 0.5938, 0.5, 0.5312, 0.5, 0.5312, 0.5, 0.5938, 0.5, 0.03125, 0.5, 0.9688, 0.5, 0.9688, 0.5, 0.03125, 0.5, 0.1562, 0.5, 0.09375, 0.5, 0.09375, 0.5, 0.1562, 0.5, 0.9688, 0.5, 0.9063, 0.5, 0.9062, 0.5, 0.9688, 0.5, 0.5312, 0.5, 0.4688, 0.5, 0.4688, 0.5, 0.5312, 0.5, 0.09375, 0.5, 0.03125, 0.5, 0.03125, 0.5, 0.09375, 0.5, 0.9063, 0.5, 0.8438, 0.5, 0.8438, 0.5, 0.9062, 0.5, 0.4688, 0.5, 0.4063, 0.5, 0.4062, 0.5, 0.4688, 0.5, 0.8438, 0.5, 0.7812, 0.5, 0.7812, 0.5, 0.8438, 0.5, 0.4063, 0.5, 0.3438, 0.5, 0.3438, 0.5, 0.4062, 0.5, 0.7812, 0.5, 0.7188, 0.5, 0.7188, 0.5, 0.7812, 0.5, 0.3438, 0.5, 0.2812, 0.5, 0.2812, 0.5, 0.3438, 0.5, 0.7188, 0.5, 0.6562, 0.5, 0.6562, 0.5, 0.7188, 0.5, 0.2812, 0.5, 0.2188, 0.5, 0.2188, 0.5, 0.2812, 0.5, 0.9688, 0.5, 0.9063, 0.5, 0.9062, 0.5, 0.9688, 0.5, 0.5312, 0.5, 0.4688, 0.5, 0.4688, 0.5, 0.5312, 0.5, 0.09375, 0.5, 0.03125, 0.5, 0.03125, 0.5, 0.09375, 0.5, 0.9063, 0.5, 0.8438, 0.5, 0.8438, 0.5, 0.9062, 0.5, 0.4688, 0.5, 0.4062, 0.5, 0.4062, 0.5, 0.4688, 0.5, 0.9688, 0.5, 0.9688, 0.5, 0.03125, 0.5, 0.03125, 0.5, 0.8438, 0.5, 0.7813, 0.5, 0.7812, 0.5, 0.8438, 0.5, 0.4062, 0.5, 0.3438, 0.5, 0.3438, 0.5, 0.4062, 0.5, 0.7813, 0.5, 0.7188, 0.5, 0.7188, 0.5, 0.7812, 0.5, 0.3438, 0.5, 0.2812, 0.5, 0.2812, 0.5, 0.3438, 0.5, 0.7188, 0.5, 0.6562, 0.5, 0.6562, 0.5, 0.7188, 0.5, 0.2812, 0.5, 0.2188, 0.5, 0.2188, 0.5, 0.2812, 0.5, 0.6562, 0.5, 0.5938, 0.5, 0.5938, 0.5, 0.6562, 0.5, 0.2188, 0.5, 0.1562, 0.5, 0.1562, 0.5, 0.2188, 0.5, 0.5938, 0.5, 0.5312, 0.5, 0.5312, 0.5, 0.5938, 0.5, 0.334, 1.0, 0.5428, 1.0, 0.9688, 1.0, 0.03125, 1.0, 1.0, 0.5, 1.0, 1.0, 0.8333, 1.0, 0.8333, 0.5, 0.8333, 0.5, 0.8333, 1.0, 0.6667, 1.0, 0.6667, 0.5, 0.6667, 0.5, 0.6667, 1.0, 0.5, 1.0, 0.5, 0.5, 0.5, 0.5, 0.5, 1.0, 0.3333, 1.0, 0.3333, 0.5, 0.6667, 1.0, 0.8333, 1.0, 0.8333, 1.0, 0.6667, 1.0, 0.3333, 0.5, 0.3333, 1.0, 0.1667, 1.0, 0.1667, 0.5, 0.1667, 0.5, 0.1667, 1.0, -8.941e-08, 1.0, -8.941e-08, 0.5, -8.941e-08, 1.0, 0.1667, 1.0, 0.1667, 1.0, -8.941e-08, 1.0, 0.1667, 1.0, 0.3333, 1.0, 0.3333, 1.0, 0.1667, 1.0, 0.8333, 1.0, 1.0, 1.0, 1.0, 1.0, 0.8333, 1.0, 0.5, 1.0, 0.6667, 1.0, 0.6667, 1.0, 0.5, 1.0, -8.941e-08, 1.0, 0.1667, 1.0, 0.1667, 1.0, -8.941e-08, 1.0, 0.3333, 1.0, 0.5, 1.0, 0.5, 1.0, 0.3333, 1.0, 0.4578, 0.37, 0.25, 0.49, 0.04215, 0.37, 0.04215, 0.13, 0.25, 0.01, 0.4578, 0.13, 0.3333, 1.0, 0.5, 1.0, 0.5, 1.0, 0.3333, 1.0, 0.6667, 1.0, 0.8333, 1.0, 0.8333, 1.0, 0.6667, 1.0, 0.1667, 1.0, 0.3333, 1.0, 0.3333, 1.0, 0.1667, 1.0, 0.5, 1.0, 0.6667, 1.0, 0.6667, 1.0, 0.5, 1.0, 0.8333, 1.0, 1.0, 1.0, 1.0, 1.0, 0.8333, 1.0, 0.5428, 1.0, 0.6836, 1.0, 0.9062, 1.0, 0.9688, 1.0, 0.6836, 1.0, 0.7044, 1.0, 0.8438, 1.0, 0.9062, 1.0, 0.7044, 1.0, 0.6845, 1.0, 0.7812, 1.0, 0.8438, 1.0, 0.6845, 1.0, 0.6501, 1.0, 0.7188, 1.0, 0.7812, 1.0, 0.6501, 1.0, 0.6092, 1.0, 0.6562, 1.0, 0.7188, 1.0, 0.6092, 1.0, 0.565, 1.0, 0.5938, 1.0, 0.6562, 1.0, 0.565, 1.0, 0.5192, 1.0, 0.5312, 1.0, 0.5938, 1.0, 0.5192, 1.0, 0.4727, 1.0, 0.4688, 1.0, 0.5312, 1.0, 0.4727, 1.0, 0.4265, 1.0, 0.4062, 1.0, 0.4688, 1.0, 0.4265, 1.0, 0.3814, 1.0, 0.3438, 1.0, 0.4062, 1.0, 0.3814, 1.0, 0.3386, 1.0, 0.2812, 1.0, 0.3438, 1.0, 0.3386, 1.0, 0.3003, 1.0, 0.2188, 1.0, 0.2812, 1.0, 0.3003, 1.0, 0.2716, 1.0, 0.1562, 1.0, 0.2188, 1.0, 0.2716, 1.0, 0.2664, 1.0, 0.09375, 1.0, 0.1562, 1.0, 0.2664, 1.0, 0.334, 1.0, 0.03125, 1.0, 0.09375, 1.0, 0.2716, 1.0, 0.3003, 1.0, 0.3003, 1.0, 0.2716, 1.0, 0.2716, 1.0, 0.2716, 1.0, 0.2664, 1.0, 0.2664, 1.0, 0.5192, 1.0, 0.565, 1.0, 0.565, 1.0, 0.5192, 1.0, 0.5428, 1.0, 0.334, 1.0, 0.334, 1.0, 0.5428, 1.0, 0.2664, 1.0, 0.2716, 1.0, 0.2716, 1.0, 0.2664, 1.0, 0.6836, 1.0, 0.5428, 1.0, 0.5428, 1.0, 0.6836, 1.0, 0.4727, 1.0, 0.5192, 1.0, 0.5192, 1.0, 0.4727, 1.0, 0.334, 1.0, 0.2664, 1.0, 0.2664, 1.0, 0.334, 1.0, 0.7044, 1.0, 0.6836, 1.0, 0.6836, 1.0, 0.7044, 1.0, 0.4265, 1.0, 0.4727, 1.0, 0.4727, 1.0, 0.4265, 1.0, 0.6845, 1.0, 0.7044, 1.0, 0.7044, 1.0, 0.6845, 1.0, 0.3814, 1.0, 0.4265, 1.0, 0.4265, 1.0, 0.3814, 1.0, 0.6501, 1.0, 0.6845, 1.0, 0.6845, 1.0, 0.6501, 1.0, 0.3386, 1.0, 0.3814, 1.0, 0.3814, 1.0, 0.3386, 1.0, 0.6092, 1.0, 0.6501, 1.0, 0.6501, 1.0, 0.6092, 1.0, 0.3003, 1.0, 0.3386, 1.0, 0.3386, 1.0, 0.3003, 1.0, 0.6836, 1.0, 0.5428, 1.0, 0.5428, 1.0, 0.6836, 1.0, 0.5428, 1.0, 0.334, 1.0, 0.334, 1.0, 0.5428, 1.0, 0.4727, 1.0, 0.5192, 1.0, 0.5192, 1.0, 0.4727, 1.0, 0.334, 1.0, 0.2664, 1.0, 0.2664, 1.0, 0.334, 1.0, 0.7044, 1.0, 0.6836, 1.0, 0.6836, 1.0, 0.7044, 1.0, 0.4265, 1.0, 0.4727, 1.0, 0.4727, 1.0, 0.4265, 1.0, 0.5428, 1.0, 0.334, 1.0, 0.334, 1.0, 0.5428, 1.0, 0.6845, 1.0, 0.7044, 1.0, 0.7044, 1.0, 0.6845, 1.0, 0.3814, 1.0, 0.4265, 1.0, 0.4265, 1.0, 0.3814, 1.0, 0.6501, 1.0, 0.6845, 1.0, 0.6845, 1.0, 0.6501, 1.0, 0.3386, 1.0, 0.3814, 1.0, 0.3814, 1.0, 0.3386, 1.0, 0.6092, 1.0, 0.6501, 1.0, 0.6501, 1.0, 0.6092, 1.0, 0.3003, 1.0, 0.3386, 1.0, 0.3386, 1.0, 0.3003, 1.0, 0.565, 1.0, 0.6092, 1.0, 0.6092, 1.0, 0.565, 1.0, 0.2716, 1.0, 0.3003, 1.0, 0.3003, 1.0, 0.2716, 1.0, 0.5192, 1.0, 0.565, 1.0, 0.565, 1.0, 0.5192, 1.0, 0.6836, 1.0, 0.6836, 1.0, 0.7044, 1.0, 0.7044, 1.0, 0.7044, 1.0, 0.7044, 1.0, 0.6845, 1.0, 0.6845, 1.0, 0.4727, 1.0, 0.4727, 1.0, 0.4265, 1.0, 0.4265, 1.0, 0.6845, 1.0, 0.7044, 1.0, 0.7044, 1.0, 0.6845, 1.0, 0.3814, 1.0, 0.4265, 1.0, 0.4265, 1.0, 0.3814, 1.0, 0.6501, 1.0, 0.6845, 1.0, 0.6845, 1.0, 0.6501, 1.0, 0.3386, 1.0, 0.3814, 1.0, 0.3814, 1.0, 0.3386, 1.0, 0.6092, 1.0, 0.6501, 1.0, 0.6501, 1.0, 0.6092, 1.0, 0.3003, 1.0, 0.3386, 1.0, 0.3386, 1.0, 0.3003, 1.0, 0.565, 1.0, 0.6092, 1.0, 0.6092, 1.0, 0.565, 1.0, 0.2716, 1.0, 0.3003, 1.0, 0.3003, 1.0, 0.2716, 1.0, 0.5192, 1.0, 0.565, 1.0, 0.565, 1.0, 0.5192, 1.0, 0.2664, 1.0, 0.2716, 1.0, 0.2716, 1.0, 0.2664, 1.0, 0.6836, 1.0, 0.5428, 1.0, 0.5428, 1.0, 0.6836, 1.0, 0.4727, 1.0, 0.5192, 1.0, 0.5192, 1.0, 0.4727, 1.0, 0.334, 1.0, 0.2664, 1.0, 0.2664, 1.0, 0.334, 1.0, 0.3814, 1.0, 0.4265, 1.0, 0.4265, 1.0, 0.3814, 1.0, 0.565, 1.0, 0.6092, 1.0, 0.6092, 1.0, 0.565, 1.0, 0.6501, 1.0, 0.6845, 1.0, 0.6845, 1.0, 0.6501, 1.0, 0.3386, 1.0, 0.3814, 1.0, 0.3814, 1.0, 0.3386, 1.0, 0.6092, 1.0, 0.6501, 1.0, 0.6501, 1.0, 0.6092, 1.0, 0.3003, 1.0, 0.3386, 1.0, 0.3386, 1.0, 0.3003, 1.0, 0.565, 1.0, 0.6092, 1.0, 0.6092, 1.0, 0.565, 1.0, 0.2716, 1.0, 0.3003, 1.0, 0.3003, 1.0, 0.2716, 1.0, 0.5192, 1.0, 0.565, 1.0, 0.565, 1.0, 0.5192, 1.0, 0.5428, 1.0, 0.334, 1.0, 0.334, 1.0, 0.5428, 1.0, 0.2664, 1.0, 0.2716, 1.0, 0.2716, 1.0, 0.2664, 1.0, 0.6836, 1.0, 0.5428, 1.0, 0.5428, 1.0, 0.6836, 1.0, 0.4727, 1.0, 0.5192, 1.0, 0.5192, 1.0, 0.4727, 1.0, 0.334, 1.0, 0.2664, 1.0, 0.2664, 1.0, 0.334, 1.0, 0.7044, 1.0, 0.6836, 1.0, 0.6836, 1.0, 0.7044, 1.0, 0.4265, 1.0, 0.4727, 1.0, 0.4727, 1.0, 0.4265, 1.0, 0.3386, 1.0, 0.3386, 1.0, 0.3003, 1.0, 0.3003, 1.0, 0.565, 1.0, 0.565, 1.0, 0.5192, 1.0, 0.5192, 1.0, 0.3003, 1.0, 0.3003, 1.0, 0.2716, 1.0, 0.2716, 1.0, 0.2716, 1.0, 0.2716, 1.0, 0.2664, 1.0, 0.2664, 1.0, 0.5192, 1.0, 0.5192, 1.0, 0.4727, 1.0, 0.4727, 1.0, 0.2664, 1.0, 0.2664, 1.0, 0.334, 1.0, 0.334, 1.0, 0.6836, 1.0, 0.6836, 1.0, 0.7044, 1.0, 0.7044, 1.0, 0.4727, 1.0, 0.4727, 1.0, 0.4265, 1.0, 0.4265, 1.0, 0.334, 1.0, 0.334, 1.0, 0.5428, 1.0, 0.5428, 1.0, 0.7044, 1.0, 0.7044, 1.0, 0.6845, 1.0, 0.6845, 1.0, 0.4265, 1.0, 0.4265, 1.0, 0.3814, 1.0, 0.3814, 1.0, 0.6845, 1.0, 0.6845, 1.0, 0.6501, 1.0, 0.6501, 1.0, 0.3814, 1.0, 0.3814, 1.0, 0.3386, 1.0, 0.3386, 1.0, 0.6501, 1.0, 0.6501, 1.0, 0.6092, 1.0, 0.6092, 1.0, 0.5428, 1.0, 0.334, 1.0, 0.2664, 1.0, 0.2716, 1.0, 0.3003, 1.0, 0.3386, 1.0, 0.3814, 1.0, 0.4265, 1.0, 0.4727, 1.0, 0.5192, 1.0, 0.565, 1.0, 0.6092, 1.0, 0.6501, 1.0, 0.6845, 1.0, 0.7044, 1.0, 0.6836, 1.0, 0.7188, 1.0, 0.7812, 1.0, 0.7812, 1.0, 0.7188, 1.0, 0.2812, 0.5, 0.2188, 0.5, 0.2188, 0.5, 0.2812, 0.5, 0.7188, 0.5, 0.6562, 0.5, 0.6562, 0.5, 0.7188, 0.5, 0.3438, 0.5, 0.2812, 0.5, 0.2812, 0.5, 0.3438, 0.5, 0.7812, 0.5, 0.7188, 0.5, 0.7188, 0.5, 0.7812, 0.5, 0.4062, 0.5, 0.3438, 0.5, 0.3438, 0.5, 0.4063, 0.5, 0.8438, 0.5, 0.7812, 0.5, 0.7812, 0.5, 0.8438, 0.5, 0.4688, 0.5, 0.4062, 0.5, 0.4063, 0.5, 0.4688, 0.5, 0.9062, 0.5, 0.8438, 0.5, 0.8438, 0.5, 0.9063, 0.5, 0.09375, 0.5, 0.03125, 0.5, 0.03125, 0.5, 0.09375, 0.5, 0.5312, 0.5, 0.4688, 0.5, 0.4688, 0.5, 0.5312, 0.5, 0.9688, 0.5, 0.9062, 0.5, 0.9063, 0.5, 0.9688, 0.5, 0.1562, 0.5, 0.09375, 0.5, 0.09375, 0.5, 0.1562, 0.5, 0.03125, 0.5, 0.9688, 0.5, 0.9688, 0.5, 0.03125, 0.5, 0.5938, 0.5, 0.5312, 0.5, 0.5312, 0.5, 0.5938, 0.5, 0.2188, 0.5, 0.1562, 0.5, 0.1562, 0.5, 0.2188, 0.5, 0.6562, 0.5, 0.5938, 0.5, 0.5938, 0.5, 0.6562, 0.5, 0.5938, 0.5, 0.5312, 0.5, 0.5312, 0.5, 0.5938, 0.5, 0.2188, 0.5, 0.1562, 0.5, 0.1562, 0.5, 0.2188, 0.5, 0.6562, 0.5, 0.5938, 0.5, 0.5938, 0.5, 0.6562, 0.5, 0.2812, 0.5, 0.2188, 0.5, 0.2188, 0.5, 0.2812, 0.5, 0.7188, 0.5, 0.6562, 0.5, 0.6562, 0.5, 0.7188, 0.5, 0.3438, 0.5, 0.2812, 0.5, 0.2812, 0.5, 0.3438, 0.5, 0.7812, 0.5, 0.7188, 0.5, 0.7188, 0.5, 0.7813, 0.5, 0.4062, 0.5, 0.3438, 0.5, 0.3438, 0.5, 0.4062, 0.5, 0.8438, 0.5, 0.7812, 0.5, 0.7813, 0.5, 0.8438, 0.5, 0.9688, 0.5, 0.9688, 0.5, 0.03125, 0.5, 0.03125, 0.5, 0.4688, 0.5, 0.4062, 0.5, 0.4062, 0.5, 0.4688, 0.5, 0.9062, 0.5, 0.8438, 0.5, 0.8438, 0.5, 0.9063, 0.5, 0.09375, 0.5, 0.03125, 0.5, 0.03125, 0.5, 0.09375, 0.5, 0.5312, 0.5, 0.4688, 0.5, 0.4688, 0.5, 0.5312, 0.5, 0.9688, 0.5, 0.9062, 0.5, 0.9063, 0.5, 0.9688, 0.5, 0.1562, 0.5, 0.09375, 0.5, 0.09375, 0.5, 0.1562, 0.5, 0.9062, 0.5, 0.9062, 0.5, 0.9688, 0.5, 0.9688, 0.5, 0.2188, 0.5, 0.1562, 0.5, 0.1562, 0.5, 0.2188, 0.5, 0.6562, 0.5, 0.5938, 0.5, 0.5938, 0.5, 0.6562, 0.5, 0.1562, 0.5, 0.09375, 0.5, 0.09375, 0.5, 0.1562, 0.5, 0.5938, 0.5, 0.5312, 0.5, 0.5312, 0.5, 0.5938, 0.5, 0.09375, 0.5, 0.03125, 0.5, 0.03125, 0.5, 0.09375, 0.5, 0.5312, 0.5, 0.4688, 0.5, 0.4688, 0.5, 0.5312, 0.5, 0.9688, 0.5, 0.9062, 0.5, 0.9063, 0.5, 0.9688, 0.5, 0.03125, 0.5, 0.9688, 0.5, 0.9688, 0.5, 0.03125, 0.5, 0.4688, 0.5, 0.4062, 0.5, 0.4062, 0.5, 0.4688, 0.5, 0.9062, 0.5, 0.8438, 0.5, 0.8438, 0.5, 0.9063, 0.5, 0.4062, 0.5, 0.3438, 0.5, 0.3438, 0.5, 0.4062, 0.5, 0.8438, 0.5, 0.7812, 0.5, 0.7812, 0.5, 0.8438, 0.5, 0.3438, 0.5, 0.2812, 0.5, 0.2812, 0.5, 0.3438, 0.5, 0.7812, 0.5, 0.7188, 0.5, 0.7188, 0.5, 0.7812, 0.5, 0.2812, 0.5, 0.2188, 0.5, 0.2188, 0.5, 0.2812, 0.5, 0.7188, 0.5, 0.6562, 0.5, 0.6562, 0.5, 0.7188, 0.5, 0.7188, 0.5, 0.6562, 0.5, 0.7188, 0.5, 0.2188, 0.5, 0.1562, 0.5, 0.2188, 0.5, 0.6562, 0.5, 0.5938, 0.5, 0.6562, 0.5, 0.1562, 0.5, 0.09375, 0.5, 0.1562, 0.5, 0.5938, 0.5, 0.5312, 0.5, 0.5938, 0.5, 0.09375, 0.5, 0.03125, 0.5, 0.09375, 0.5, 0.5312, 0.5, 0.4688, 0.5, 0.5312, 0.5, 0.9688, 0.5, 0.9063, 0.5, 0.9688, 0.5, 0.03125, 0.5, 0.9688, 0.5, 0.03125, 0.5, 0.4688, 0.5, 0.4062, 0.5, 0.4688, 0.5, 0.9063, 0.5, 0.8438, 0.5, 0.9062, 0.5, 0.4062, 0.5, 0.3438, 0.5, 0.4062, 0.5, 0.8438, 0.5, 0.7812, 0.5, 0.8438, 0.5, 0.3438, 0.5, 0.2812, 0.5, 0.3438, 0.5, 0.7812, 0.5, 0.7188, 0.5, 0.7812, 0.5, 0.2812, 0.5, 0.2188, 0.5, 0.2812, 0.5, 0.5428, 1.0, 0.5428, 1.0, 0.6836, 1.0, 0.6836, 1.0])
me_torus.materials.append(mat_k)
me_torus.materials.append(mat_duy)
me_torus.use_remesh_fix_poles = True
me_torus.use_remesh_preserve_attributes = False
me_torus.use_mirror_vertex_groups = False
me_torus.update()

# ---- objects
ob_torus = bpy.data.objects.new('Torus', me_torus)

# ---- transforms, parenting, visibility, modifiers, constraints
ob_torus.location = (0.0, 0.0, 0.0)
ob_torus.scale = (1.0, 1.0, 0.714)
ob_torus.lineart.crease_threshold = 0.0
_m = ob_torus.modifiers.new('Auto Smooth', 'NODES')
_m.node_group = ng_auto_smooth
_gi = [s.identifier for s in ng_auto_smooth.interface.items_tree if s.item_type == 'SOCKET' and s.in_out == 'INPUT']
_m[_gi[1]] = 1.047  # Angle

# ---- collection membership
col_collection.objects.link(ob_torus)

# ---- scene / render settings (as saved in the file)
scene.frame_start = 1; scene.frame_end = 250; scene.frame_set(1)
scene.render.engine = 'BLENDER_EEVEE_NEXT'
scene.cycles.samples = 128
scene.cycles.sampling_pattern = 'TABULATED_SOBOL'
scene.cycles.use_adaptive_sampling = False
scene.cycles.use_light_tree = False
scene.view_settings.view_transform = 'Filmic'
bpy.context.view_layer.update()

# ---- added for rendering (the .blend has no active camera and no usable light): camera, sun
cam_auto = bpy.data.cameras.new('AutoCamera')
cam_auto.lens = 50.0
cam_auto.sensor_width = 36.0
cam_auto.clip_end = 1000.0
ob_auto_camera = bpy.data.objects.new('AutoCamera', cam_auto)
scene.collection.objects.link(ob_auto_camera)
ob_auto_camera.location = (3.48381, -4.18057, 3.54243)
ob_auto_camera.rotation_euler = (1.09748, -7.21219e-08, 0.694738)
scene.camera = ob_auto_camera
light_auto_sun = bpy.data.lights.new('AutoSun', 'SUN')
light_auto_sun.energy = 3.0
light_auto_sun.angle = 0.0523599
ob_auto_sun = bpy.data.objects.new('AutoSun', light_auto_sun)
scene.collection.objects.link(ob_auto_sun)
ob_auto_sun.rotation_euler = (0.872665, 0.174533, 0.523599)
bpy.context.view_layer.update()
